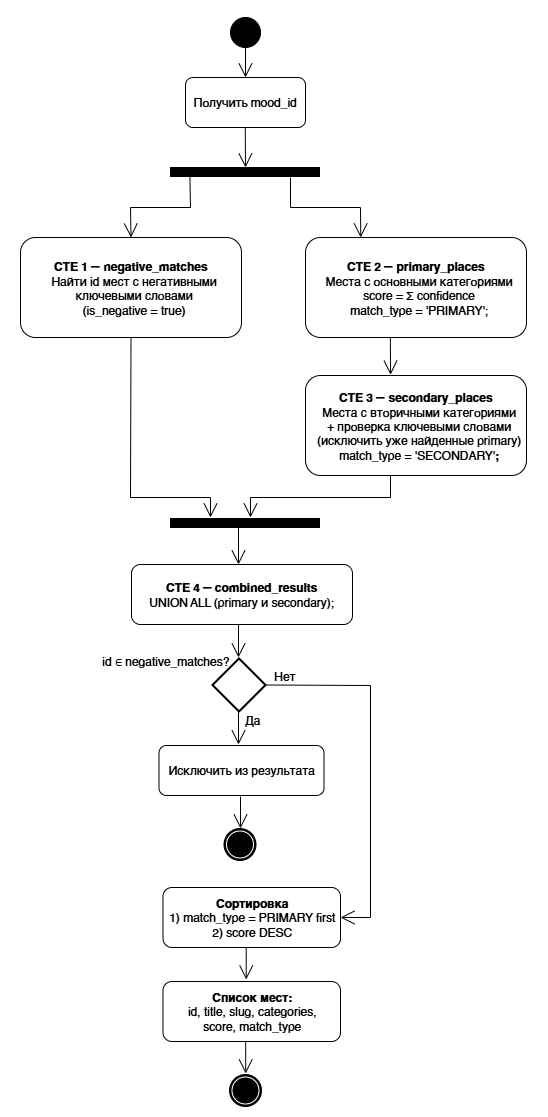

The diagram above was exported from draw.io. Its source (the exported page's mxGraphModel, read from the mxfile embedded in the PNG):
<mxGraphModel dx="1665" dy="1162" grid="0" gridSize="10" guides="1" tooltips="1" connect="1" arrows="1" fold="1" page="0" pageScale="1" pageWidth="1169" pageHeight="826" math="0" shadow="0">
  <root>
    <mxCell id="0" />
    <mxCell id="1" parent="0" />
    <mxCell id="50nkee7mnrNdDuNYUAou-1" parent="1" style="rounded=0;whiteSpace=wrap;html=1;strokeColor=none;" value="" vertex="1">
      <mxGeometry height="1117" width="547" x="670" y="53" as="geometry" />
    </mxCell>
    <mxCell id="8IH43hwdswYLWBxa3vRG-3" parent="1" style="points=[[0.145,0.145,0],[0.5,0,0],[0.855,0.145,0],[1,0.5,0],[0.855,0.855,0],[0.5,1,0],[0.145,0.855,0],[0,0.5,0]];shape=mxgraph.bpmn.event;html=1;verticalLabelPosition=bottom;labelBackgroundColor=#ffffff;verticalAlign=top;align=center;perimeter=ellipsePerimeter;outlineConnect=0;aspect=fixed;outline=standard;symbol=general;fillColor=light-dark(#000000,#000000);" value="" vertex="1">
      <mxGeometry height="30" width="30" x="900" y="70" as="geometry" />
    </mxCell>
    <mxCell id="8IH43hwdswYLWBxa3vRG-4" parent="1" style="rounded=1;whiteSpace=wrap;html=1;" value="Получить mood_id" vertex="1">
      <mxGeometry height="50" width="120" x="855" y="130" as="geometry" />
    </mxCell>
    <mxCell id="8IH43hwdswYLWBxa3vRG-5" parent="1" style="rounded=1;whiteSpace=wrap;html=1;" value="&lt;div&gt;&lt;b&gt;CTE 1&amp;nbsp;&lt;span style=&quot;font-size:11.0pt;line-height:107%;&lt;br/&gt;font-family:&amp;quot;Calibri&amp;quot;,sans-serif;mso-ascii-theme-font:minor-latin;mso-fareast-font-family:&lt;br/&gt;Calibri;mso-fareast-theme-font:minor-latin;mso-hansi-theme-font:minor-latin;&lt;br/&gt;mso-bidi-font-family:&amp;quot;Times New Roman&amp;quot;;mso-bidi-theme-font:minor-bidi;&lt;br/&gt;mso-ansi-language:RU;mso-fareast-language:EN-US;mso-bidi-language:AR-SA&quot;&gt;–&amp;nbsp;&lt;/span&gt;negative_matches&lt;/b&gt;&lt;/div&gt;&lt;div&gt;&amp;nbsp; Найти id мест с негативными&lt;/div&gt;&lt;div&gt;&amp;nbsp; ключевыми словами&lt;/div&gt;&lt;div&gt;&amp;nbsp; (is_negative = true)&lt;/div&gt;" vertex="1">
      <mxGeometry height="100" width="221" x="690" y="290" as="geometry" />
    </mxCell>
    <mxCell id="8IH43hwdswYLWBxa3vRG-6" parent="1" style="rounded=1;whiteSpace=wrap;html=1;" value="&lt;div&gt;&lt;div&gt;&lt;b&gt;CTE 2&amp;nbsp;&lt;/b&gt;&lt;b&gt;&lt;span style=&quot;font-size: 11pt; line-height: 15.6933px;&quot;&gt;–&amp;nbsp;&lt;/span&gt;&lt;/b&gt;&lt;b&gt;primary_places&lt;/b&gt;&lt;/div&gt;&lt;div&gt;&amp;nbsp; Места с основными категориями&lt;/div&gt;&lt;div&gt;&amp;nbsp; score = Σ confidence&lt;/div&gt;&lt;div&gt;&amp;nbsp; match_type = 'PRIMARY';&lt;/div&gt;&lt;/div&gt;" vertex="1">
      <mxGeometry height="100" width="221" x="975" y="290" as="geometry" />
    </mxCell>
    <mxCell id="8IH43hwdswYLWBxa3vRG-7" parent="1" style="rounded=1;whiteSpace=wrap;html=1;" value="&lt;div&gt;&lt;b&gt;CTE 3&amp;nbsp;&lt;/b&gt;&lt;b style=&quot;background-color: transparent; color: light-dark(rgb(0, 0, 0), rgb(255, 255, 255));&quot;&gt;&lt;span style=&quot;font-size: 11pt; line-height: 15.6933px;&quot;&gt;–&amp;nbsp;&lt;/span&gt;&lt;/b&gt;&lt;b style=&quot;background-color: transparent; color: light-dark(rgb(0, 0, 0), rgb(255, 255, 255));&quot;&gt;secondary&lt;/b&gt;&lt;span style=&quot;background-color: transparent; color: light-dark(rgb(0, 0, 0), rgb(255, 255, 255));&quot;&gt;&lt;b&gt;_&lt;/b&gt;&lt;/span&gt;&lt;b style=&quot;background-color: transparent; color: light-dark(rgb(0, 0, 0), rgb(255, 255, 255));&quot;&gt;places&lt;/b&gt;&lt;/div&gt;&lt;div&gt;&amp;nbsp; Места с вторичными категориями&lt;/div&gt;&lt;div&gt;&amp;nbsp; + проверка ключевыми словами&lt;/div&gt;&lt;div&gt;&amp;nbsp; (исключить уже найденные primary)&lt;/div&gt;&lt;div&gt;&amp;nbsp; match_type = 'SECONDARY'&lt;b&gt;;&lt;/b&gt;&lt;/div&gt;" vertex="1">
      <mxGeometry height="100" width="221" x="975" y="428" as="geometry" />
    </mxCell>
    <mxCell id="8IH43hwdswYLWBxa3vRG-8" parent="1" style="line;strokeWidth=10;fillColor=none;align=left;verticalAlign=middle;spacingTop=-1;spacingLeft=3;spacingRight=3;rotatable=0;labelPosition=right;points=[];portConstraint=eastwest;strokeColor=inherit;" value="" vertex="1">
      <mxGeometry height="8" width="150" x="840" y="221" as="geometry" />
    </mxCell>
    <mxCell id="8IH43hwdswYLWBxa3vRG-9" edge="1" parent="1" source="8IH43hwdswYLWBxa3vRG-8" style="endArrow=open;endFill=1;endSize=12;html=1;rounded=0;exitX=0.129;exitY=0.469;exitDx=0;exitDy=0;exitPerimeter=0;entryX=0.5;entryY=0;entryDx=0;entryDy=0;" target="8IH43hwdswYLWBxa3vRG-5" value="">
      <mxGeometry relative="1" width="160" as="geometry">
        <Array as="points">
          <mxPoint x="860" y="260" />
          <mxPoint x="800" y="260" />
        </Array>
        <mxPoint x="890" y="380" as="sourcePoint" />
        <mxPoint x="1050" y="380" as="targetPoint" />
      </mxGeometry>
    </mxCell>
    <mxCell id="8IH43hwdswYLWBxa3vRG-10" edge="1" parent="1" style="endArrow=open;endFill=1;endSize=12;html=1;rounded=0;entryX=0.25;entryY=0;entryDx=0;entryDy=0;" target="8IH43hwdswYLWBxa3vRG-6" value="">
      <mxGeometry relative="1" width="160" as="geometry">
        <Array as="points">
          <mxPoint x="960" y="260" />
          <mxPoint x="1030" y="260" />
        </Array>
        <mxPoint x="960" y="230" as="sourcePoint" />
        <mxPoint x="1050" y="380" as="targetPoint" />
      </mxGeometry>
    </mxCell>
    <mxCell id="8IH43hwdswYLWBxa3vRG-11" parent="1" style="line;strokeWidth=10;fillColor=none;align=left;verticalAlign=middle;spacingTop=-1;spacingLeft=3;spacingRight=3;rotatable=0;labelPosition=right;points=[];portConstraint=eastwest;strokeColor=inherit;" value="" vertex="1">
      <mxGeometry height="8" width="150" x="840" y="572" as="geometry" />
    </mxCell>
    <mxCell id="8IH43hwdswYLWBxa3vRG-12" parent="1" style="rounded=1;whiteSpace=wrap;html=1;" value="&lt;div&gt;&lt;b&gt;CTE 4&amp;nbsp;&lt;/b&gt;&lt;b style=&quot;color: light-dark(rgb(0, 0, 0), rgb(255, 255, 255)); background-color: transparent;&quot;&gt;&lt;span style=&quot;font-size: 11pt; line-height: 15.6933px;&quot;&gt;–&lt;/span&gt;&lt;/b&gt;&lt;b&gt;&amp;nbsp;combined_results&lt;/b&gt;&lt;/div&gt;&lt;div&gt;UNION ALL (primary и secondary);&lt;/div&gt;" vertex="1">
      <mxGeometry height="60" width="221" x="801" y="617" as="geometry" />
    </mxCell>
    <mxCell id="8IH43hwdswYLWBxa3vRG-13" parent="1" style="strokeWidth=2;html=1;shape=mxgraph.flowchart.decision;whiteSpace=wrap;" value="" vertex="1">
      <mxGeometry height="53" width="53" x="882" y="711" as="geometry" />
    </mxCell>
    <mxCell id="8IH43hwdswYLWBxa3vRG-14" parent="1" style="rounded=1;whiteSpace=wrap;html=1;" value="Исключить из результата" vertex="1">
      <mxGeometry height="50" width="165" x="828.5" y="798" as="geometry" />
    </mxCell>
    <mxCell id="8IH43hwdswYLWBxa3vRG-15" parent="1" style="text;whiteSpace=wrap;" value="id ∈ negative_matches?" vertex="1">
      <mxGeometry height="40" width="130" x="770" y="700" as="geometry" />
    </mxCell>
    <mxCell id="8IH43hwdswYLWBxa3vRG-16" parent="1" style="rounded=1;whiteSpace=wrap;html=1;" value="&lt;div&gt;&lt;b&gt;Сортировка&lt;/b&gt;&lt;/div&gt;&lt;div&gt;1) match_type = PRIMARY first&lt;/div&gt;&lt;div&gt;2) score DESC&lt;/div&gt;" vertex="1">
      <mxGeometry height="60" width="177.5" x="832.5" y="940" as="geometry" />
    </mxCell>
    <mxCell id="8IH43hwdswYLWBxa3vRG-17" parent="1" style="rounded=1;whiteSpace=wrap;html=1;" value="&lt;div&gt;&lt;b&gt;Список мест:&lt;/b&gt;&lt;/div&gt;&lt;div&gt;id, title, slug, categories,&lt;/div&gt;&lt;div&gt;score, match_type&lt;/div&gt;" vertex="1">
      <mxGeometry height="60" width="177.5" x="832.5" y="1034" as="geometry" />
    </mxCell>
    <mxCell id="8IH43hwdswYLWBxa3vRG-18" parent="1" style="points=[[0.145,0.145,0],[0.5,0,0],[0.855,0.145,0],[1,0.5,0],[0.855,0.855,0],[0.5,1,0],[0.145,0.855,0],[0,0.5,0]];shape=mxgraph.bpmn.event;html=1;verticalLabelPosition=bottom;labelBackgroundColor=#ffffff;verticalAlign=top;align=center;perimeter=ellipsePerimeter;outlineConnect=0;aspect=fixed;outline=end;symbol=terminate;strokeWidth=1;" value="" vertex="1">
      <mxGeometry height="30" width="30" x="894.5" y="882" as="geometry" />
    </mxCell>
    <mxCell id="8IH43hwdswYLWBxa3vRG-20" parent="1" style="points=[[0.145,0.145,0],[0.5,0,0],[0.855,0.145,0],[1,0.5,0],[0.855,0.855,0],[0.5,1,0],[0.145,0.855,0],[0,0.5,0]];shape=mxgraph.bpmn.event;html=1;verticalLabelPosition=bottom;labelBackgroundColor=#ffffff;verticalAlign=top;align=center;perimeter=ellipsePerimeter;outlineConnect=0;aspect=fixed;outline=end;symbol=terminate;" value="" vertex="1">
      <mxGeometry height="30" width="30" x="900" y="1128" as="geometry" />
    </mxCell>
    <mxCell id="8IH43hwdswYLWBxa3vRG-24" edge="1" parent="1" source="8IH43hwdswYLWBxa3vRG-3" style="endArrow=open;endFill=1;endSize=12;html=1;rounded=0;exitX=0.5;exitY=1;exitDx=0;exitDy=0;exitPerimeter=0;entryX=0.5;entryY=0;entryDx=0;entryDy=0;" target="8IH43hwdswYLWBxa3vRG-4" value="">
      <mxGeometry relative="1" width="160" as="geometry">
        <mxPoint x="900" y="270" as="sourcePoint" />
        <mxPoint x="1060" y="270" as="targetPoint" />
      </mxGeometry>
    </mxCell>
    <mxCell id="8IH43hwdswYLWBxa3vRG-25" edge="1" parent="1" style="endArrow=open;endFill=1;endSize=12;html=1;rounded=0;exitX=0.5;exitY=1;exitDx=0;exitDy=0;exitPerimeter=0;" value="">
      <mxGeometry relative="1" width="160" as="geometry">
        <mxPoint x="914.76" y="180" as="sourcePoint" />
        <mxPoint x="915" y="220" as="targetPoint" />
      </mxGeometry>
    </mxCell>
    <mxCell id="8IH43hwdswYLWBxa3vRG-26" edge="1" parent="1" source="8IH43hwdswYLWBxa3vRG-6" style="endArrow=open;endFill=1;endSize=12;html=1;rounded=0;exitX=0.384;exitY=1.001;exitDx=0;exitDy=0;exitPerimeter=0;entryX=0.385;entryY=-0.008;entryDx=0;entryDy=0;entryPerimeter=0;" target="8IH43hwdswYLWBxa3vRG-7" value="">
      <mxGeometry relative="1" width="160" as="geometry">
        <mxPoint x="1060" y="390" as="sourcePoint" />
        <mxPoint x="1060" y="420" as="targetPoint" />
      </mxGeometry>
    </mxCell>
    <mxCell id="8IH43hwdswYLWBxa3vRG-27" edge="1" parent="1" source="8IH43hwdswYLWBxa3vRG-5" style="endArrow=open;endFill=1;endSize=12;html=1;rounded=0;exitX=0.5;exitY=1;exitDx=0;exitDy=0;" value="">
      <mxGeometry relative="1" width="160" as="geometry">
        <Array as="points">
          <mxPoint x="800" y="550" />
          <mxPoint x="880" y="550" />
        </Array>
        <mxPoint x="800.08" y="393.5" as="sourcePoint" />
        <mxPoint x="880" y="570" as="targetPoint" />
      </mxGeometry>
    </mxCell>
    <mxCell id="8IH43hwdswYLWBxa3vRG-28" edge="1" parent="1" style="endArrow=open;endFill=1;endSize=12;html=1;rounded=0;exitX=0.384;exitY=1.001;exitDx=0;exitDy=0;exitPerimeter=0;" value="">
      <mxGeometry relative="1" width="160" as="geometry">
        <Array as="points">
          <mxPoint x="1060" y="550" />
          <mxPoint x="920" y="550" />
        </Array>
        <mxPoint x="1060" y="528" as="sourcePoint" />
        <mxPoint x="920" y="570" as="targetPoint" />
      </mxGeometry>
    </mxCell>
    <mxCell id="8IH43hwdswYLWBxa3vRG-29" edge="1" parent="1" style="endArrow=open;endFill=1;endSize=12;html=1;rounded=0;exitX=0.384;exitY=1.001;exitDx=0;exitDy=0;exitPerimeter=0;entryX=0.385;entryY=-0.008;entryDx=0;entryDy=0;entryPerimeter=0;" value="">
      <mxGeometry relative="1" width="160" as="geometry">
        <mxPoint x="908" y="580" as="sourcePoint" />
        <mxPoint x="908" y="617" as="targetPoint" />
      </mxGeometry>
    </mxCell>
    <mxCell id="8IH43hwdswYLWBxa3vRG-30" edge="1" parent="1" style="endArrow=open;endFill=1;endSize=12;html=1;rounded=0;exitX=0.384;exitY=1.001;exitDx=0;exitDy=0;exitPerimeter=0;" value="">
      <mxGeometry relative="1" width="160" as="geometry">
        <mxPoint x="908" y="677" as="sourcePoint" />
        <mxPoint x="908" y="710" as="targetPoint" />
      </mxGeometry>
    </mxCell>
    <mxCell id="8IH43hwdswYLWBxa3vRG-31" edge="1" parent="1" style="endArrow=open;endFill=1;endSize=12;html=1;rounded=0;entryX=0.385;entryY=-0.008;entryDx=0;entryDy=0;entryPerimeter=0;" value="">
      <mxGeometry relative="1" width="160" as="geometry">
        <mxPoint x="908" y="765" as="sourcePoint" />
        <mxPoint x="908" y="797" as="targetPoint" />
      </mxGeometry>
    </mxCell>
    <mxCell id="8IH43hwdswYLWBxa3vRG-32" parent="1" style="text;whiteSpace=wrap;" value="Да" vertex="1">
      <mxGeometry height="26" width="20" x="913" y="759" as="geometry" />
    </mxCell>
    <mxCell id="8IH43hwdswYLWBxa3vRG-33" edge="1" parent="1" style="endArrow=open;endFill=1;endSize=12;html=1;rounded=0;entryX=0.385;entryY=-0.008;entryDx=0;entryDy=0;entryPerimeter=0;" value="">
      <mxGeometry relative="1" width="160" as="geometry">
        <mxPoint x="910" y="849" as="sourcePoint" />
        <mxPoint x="910" y="881" as="targetPoint" />
      </mxGeometry>
    </mxCell>
    <mxCell id="8IH43hwdswYLWBxa3vRG-34" edge="1" parent="1" source="8IH43hwdswYLWBxa3vRG-13" style="endArrow=open;endFill=1;endSize=12;html=1;rounded=0;entryX=1;entryY=0.5;entryDx=0;entryDy=0;exitX=1;exitY=0.5;exitDx=0;exitDy=0;exitPerimeter=0;" target="8IH43hwdswYLWBxa3vRG-16" value="">
      <mxGeometry relative="1" width="160" as="geometry">
        <Array as="points">
          <mxPoint x="1040" y="738" />
          <mxPoint x="1040" y="970" />
        </Array>
        <mxPoint x="1060" y="810" as="sourcePoint" />
        <mxPoint x="1060" y="842" as="targetPoint" />
      </mxGeometry>
    </mxCell>
    <mxCell id="8IH43hwdswYLWBxa3vRG-35" parent="1" style="text;whiteSpace=wrap;" value="Нет" vertex="1">
      <mxGeometry height="26" width="20" x="942" y="715" as="geometry" />
    </mxCell>
    <mxCell id="8IH43hwdswYLWBxa3vRG-36" edge="1" parent="1" style="endArrow=open;endFill=1;endSize=12;html=1;rounded=0;entryX=0.385;entryY=-0.008;entryDx=0;entryDy=0;entryPerimeter=0;" value="">
      <mxGeometry relative="1" width="160" as="geometry">
        <mxPoint x="915.71" y="1000" as="sourcePoint" />
        <mxPoint x="915.71" y="1032" as="targetPoint" />
      </mxGeometry>
    </mxCell>
    <mxCell id="8IH43hwdswYLWBxa3vRG-37" edge="1" parent="1" style="endArrow=open;endFill=1;endSize=12;html=1;rounded=0;entryX=0.385;entryY=-0.008;entryDx=0;entryDy=0;entryPerimeter=0;" value="">
      <mxGeometry relative="1" width="160" as="geometry">
        <mxPoint x="915.21" y="1094" as="sourcePoint" />
        <mxPoint x="915.21" y="1126" as="targetPoint" />
      </mxGeometry>
    </mxCell>
  </root>
</mxGraphModel>